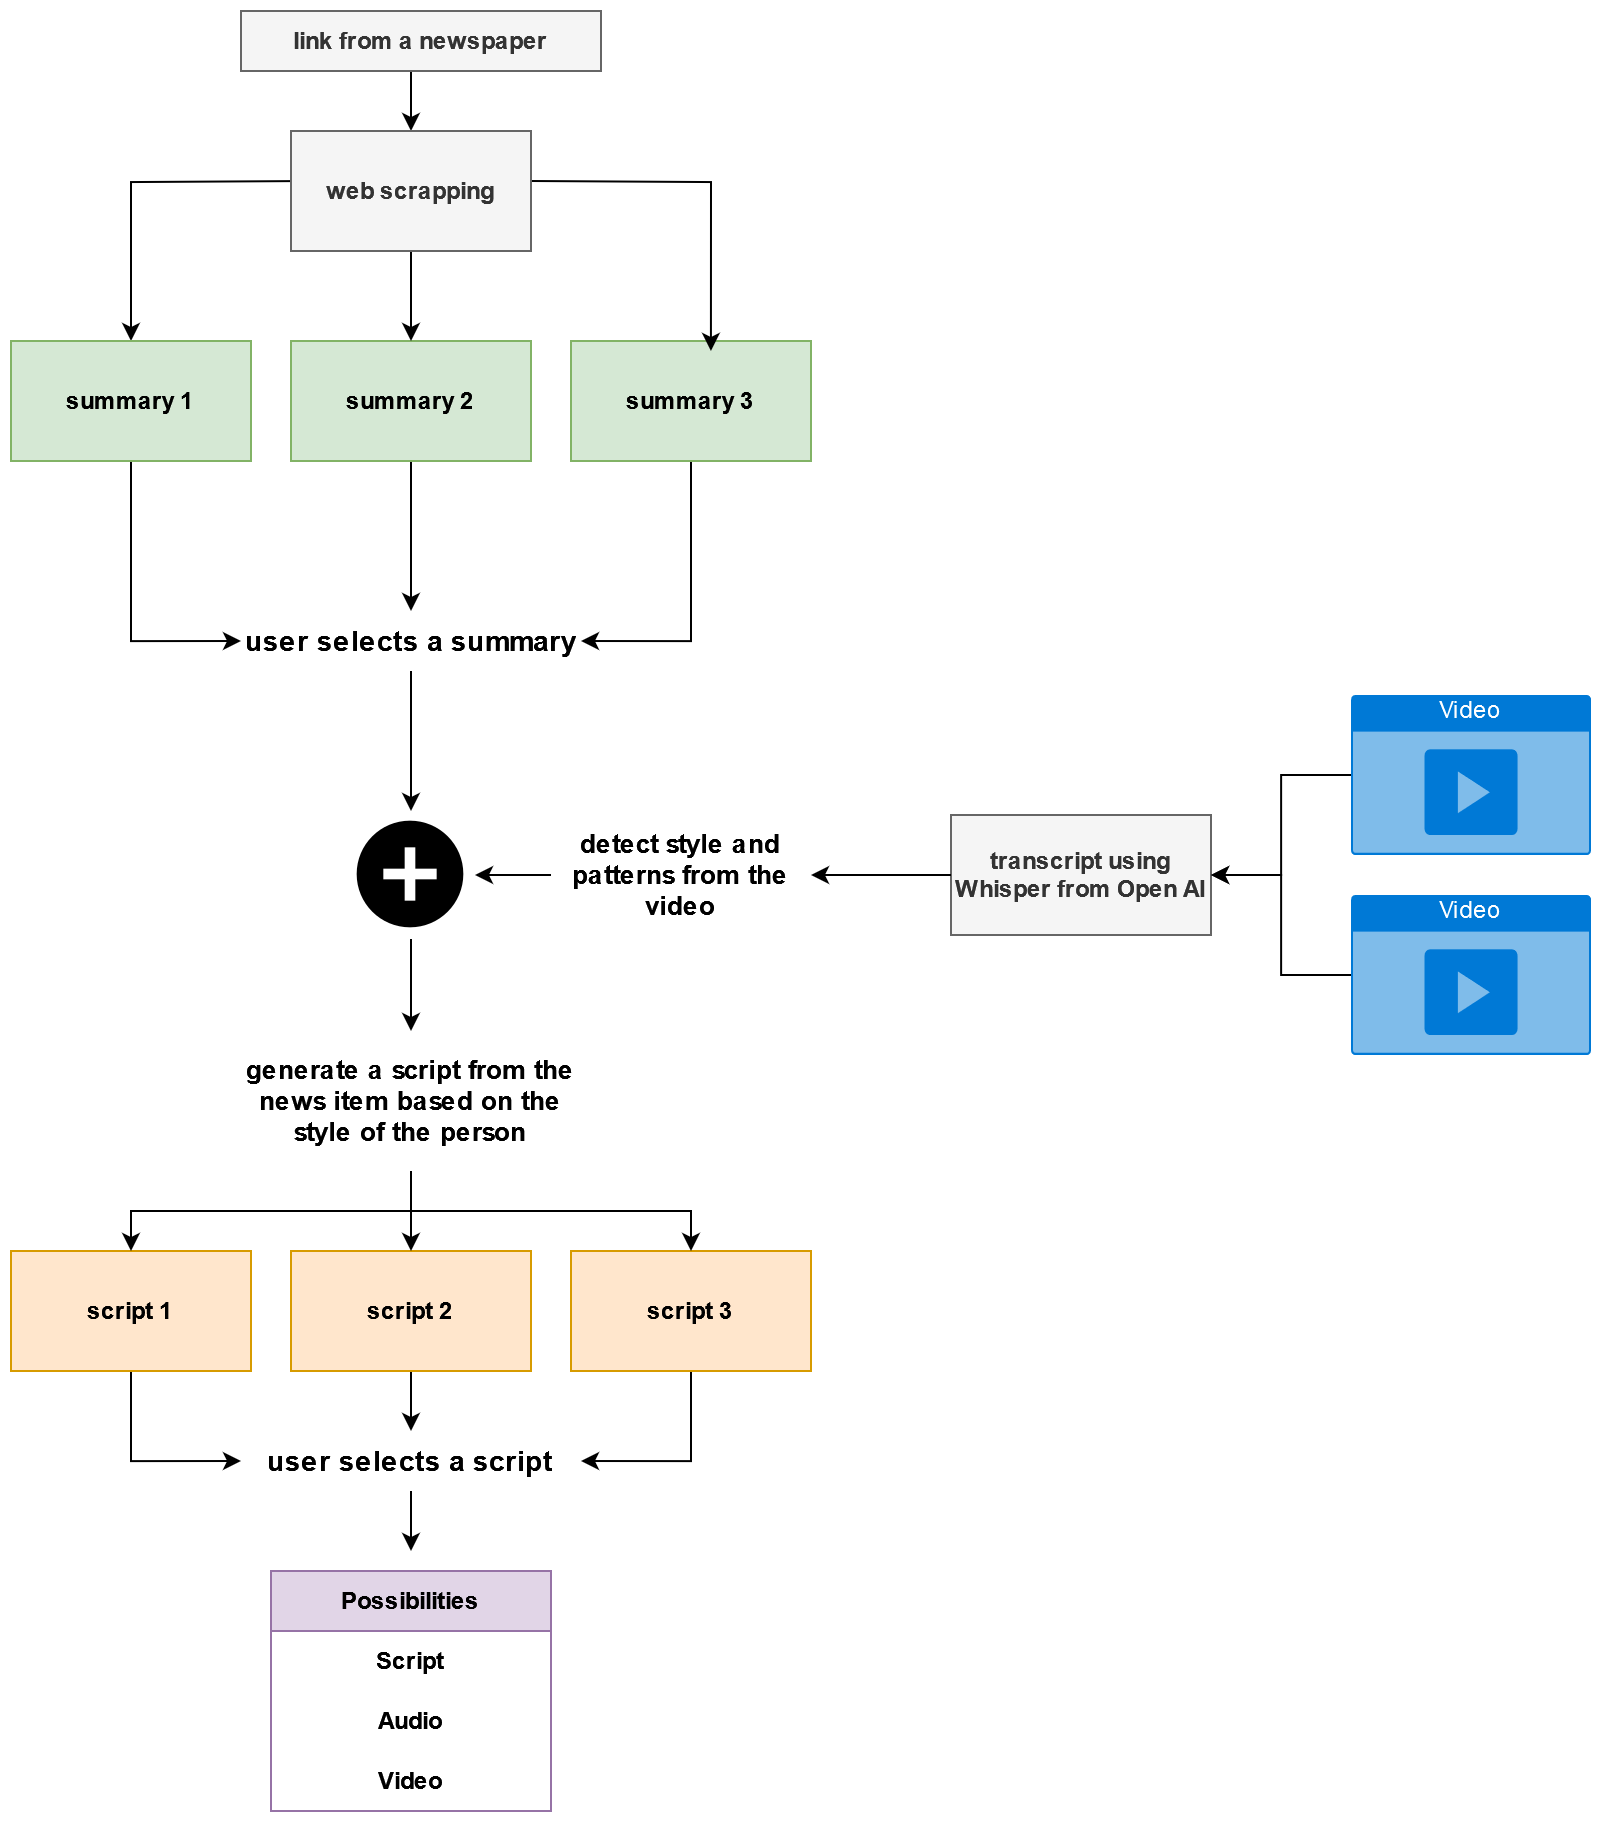

The diagram above was exported from draw.io. Its source (the exported page's mxGraphModel, read from the mxfile embedded in the PNG):
<mxGraphModel dx="1266" dy="1300" grid="1" gridSize="10" guides="1" tooltips="1" connect="1" arrows="1" fold="1" page="1" pageScale="1" pageWidth="850" pageHeight="1100" math="0" shadow="0">
  <root>
    <mxCell id="0" />
    <mxCell id="1" parent="0" />
    <mxCell id="TZMjJJYJY2xpdAEH_fVx-9" style="edgeStyle=orthogonalEdgeStyle;rounded=0;orthogonalLoop=1;jettySize=auto;html=1;exitX=0;exitY=0.5;exitDx=0;exitDy=0;" edge="1" parent="1" target="TZMjJJYJY2xpdAEH_fVx-7">
      <mxGeometry relative="1" as="geometry">
        <mxPoint x="320" y="225" as="sourcePoint" />
      </mxGeometry>
    </mxCell>
    <mxCell id="TZMjJJYJY2xpdAEH_fVx-59" style="edgeStyle=orthogonalEdgeStyle;rounded=0;orthogonalLoop=1;jettySize=auto;html=1;exitX=0.5;exitY=1;exitDx=0;exitDy=0;entryX=0.5;entryY=0;entryDx=0;entryDy=0;" edge="1" parent="1" source="TZMjJJYJY2xpdAEH_fVx-1" target="TZMjJJYJY2xpdAEH_fVx-57">
      <mxGeometry relative="1" as="geometry" />
    </mxCell>
    <mxCell id="TZMjJJYJY2xpdAEH_fVx-1" value="link from a newspaper" style="rounded=0;whiteSpace=wrap;html=1;fontStyle=1;fillColor=#f5f5f5;fontColor=#333333;strokeColor=#666666;" vertex="1" parent="1">
      <mxGeometry x="285" y="140" width="180" height="30" as="geometry" />
    </mxCell>
    <mxCell id="TZMjJJYJY2xpdAEH_fVx-11" style="edgeStyle=orthogonalEdgeStyle;rounded=0;orthogonalLoop=1;jettySize=auto;html=1;" edge="1" parent="1" source="TZMjJJYJY2xpdAEH_fVx-2">
      <mxGeometry relative="1" as="geometry">
        <mxPoint x="370" y="440" as="targetPoint" />
      </mxGeometry>
    </mxCell>
    <mxCell id="TZMjJJYJY2xpdAEH_fVx-2" value="summary 2" style="whiteSpace=wrap;html=1;rounded=0;fontStyle=1;fillColor=#d5e8d4;strokeColor=#82b366;" vertex="1" parent="1">
      <mxGeometry x="310" y="305" width="120" height="60" as="geometry" />
    </mxCell>
    <mxCell id="TZMjJJYJY2xpdAEH_fVx-14" style="edgeStyle=orthogonalEdgeStyle;rounded=0;orthogonalLoop=1;jettySize=auto;html=1;exitX=0.5;exitY=1;exitDx=0;exitDy=0;entryX=0;entryY=0.5;entryDx=0;entryDy=0;" edge="1" parent="1" source="TZMjJJYJY2xpdAEH_fVx-7" target="TZMjJJYJY2xpdAEH_fVx-13">
      <mxGeometry relative="1" as="geometry" />
    </mxCell>
    <mxCell id="TZMjJJYJY2xpdAEH_fVx-7" value="summary 1" style="whiteSpace=wrap;html=1;rounded=0;fontStyle=1;fillColor=#d5e8d4;strokeColor=#82b366;" vertex="1" parent="1">
      <mxGeometry x="170" y="305" width="120" height="60" as="geometry" />
    </mxCell>
    <mxCell id="TZMjJJYJY2xpdAEH_fVx-15" style="edgeStyle=orthogonalEdgeStyle;rounded=0;orthogonalLoop=1;jettySize=auto;html=1;exitX=0.5;exitY=1;exitDx=0;exitDy=0;entryX=1;entryY=0.5;entryDx=0;entryDy=0;" edge="1" parent="1" source="TZMjJJYJY2xpdAEH_fVx-8" target="TZMjJJYJY2xpdAEH_fVx-13">
      <mxGeometry relative="1" as="geometry" />
    </mxCell>
    <mxCell id="TZMjJJYJY2xpdAEH_fVx-8" value="&lt;div&gt;summary 3&lt;/div&gt;" style="whiteSpace=wrap;html=1;rounded=0;fontStyle=1;fillColor=#d5e8d4;strokeColor=#82b366;" vertex="1" parent="1">
      <mxGeometry x="450" y="305" width="120" height="60" as="geometry" />
    </mxCell>
    <mxCell id="TZMjJJYJY2xpdAEH_fVx-10" style="edgeStyle=orthogonalEdgeStyle;rounded=0;orthogonalLoop=1;jettySize=auto;html=1;exitX=1;exitY=0.5;exitDx=0;exitDy=0;entryX=0.583;entryY=0.083;entryDx=0;entryDy=0;entryPerimeter=0;" edge="1" parent="1" target="TZMjJJYJY2xpdAEH_fVx-8">
      <mxGeometry relative="1" as="geometry">
        <mxPoint x="430" y="225" as="sourcePoint" />
      </mxGeometry>
    </mxCell>
    <mxCell id="TZMjJJYJY2xpdAEH_fVx-29" style="edgeStyle=orthogonalEdgeStyle;rounded=0;orthogonalLoop=1;jettySize=auto;html=1;entryX=0.5;entryY=0;entryDx=0;entryDy=0;" edge="1" parent="1" source="TZMjJJYJY2xpdAEH_fVx-13" target="TZMjJJYJY2xpdAEH_fVx-25">
      <mxGeometry relative="1" as="geometry" />
    </mxCell>
    <mxCell id="TZMjJJYJY2xpdAEH_fVx-13" value="user selects a summary " style="text;html=1;strokeColor=none;fillColor=none;align=center;verticalAlign=middle;whiteSpace=wrap;rounded=0;fontStyle=1;fontSize=14;" vertex="1" parent="1">
      <mxGeometry x="285" y="440" width="170" height="30" as="geometry" />
    </mxCell>
    <mxCell id="TZMjJJYJY2xpdAEH_fVx-27" style="edgeStyle=orthogonalEdgeStyle;rounded=0;orthogonalLoop=1;jettySize=auto;html=1;exitX=0;exitY=0.5;exitDx=0;exitDy=0;" edge="1" parent="1" source="TZMjJJYJY2xpdAEH_fVx-23" target="TZMjJJYJY2xpdAEH_fVx-25">
      <mxGeometry relative="1" as="geometry" />
    </mxCell>
    <mxCell id="TZMjJJYJY2xpdAEH_fVx-61" style="edgeStyle=orthogonalEdgeStyle;rounded=0;orthogonalLoop=1;jettySize=auto;html=1;exitX=0.5;exitY=1;exitDx=0;exitDy=0;" edge="1" parent="1" source="TZMjJJYJY2xpdAEH_fVx-25" target="TZMjJJYJY2xpdAEH_fVx-36">
      <mxGeometry relative="1" as="geometry" />
    </mxCell>
    <mxCell id="TZMjJJYJY2xpdAEH_fVx-25" value="" style="shape=image;html=1;verticalAlign=top;verticalLabelPosition=bottom;labelBackgroundColor=#ffffff;imageAspect=0;aspect=fixed;image=https://cdn0.iconfinder.com/data/icons/google-material-design-3-0/48/ic_add_circle_48px-128.png" vertex="1" parent="1">
      <mxGeometry x="338" y="540" width="64" height="64" as="geometry" />
    </mxCell>
    <mxCell id="TZMjJJYJY2xpdAEH_fVx-30" value="" style="group" vertex="1" connectable="0" parent="1">
      <mxGeometry x="440" y="552" width="130" height="40" as="geometry" />
    </mxCell>
    <mxCell id="TZMjJJYJY2xpdAEH_fVx-23" value="detect style and patterns from the video " style="text;html=1;strokeColor=none;fillColor=none;align=center;verticalAlign=middle;whiteSpace=wrap;rounded=0;fontStyle=1;fontSize=13;" vertex="1" parent="TZMjJJYJY2xpdAEH_fVx-30">
      <mxGeometry width="130" height="40" as="geometry" />
    </mxCell>
    <mxCell id="TZMjJJYJY2xpdAEH_fVx-44" style="edgeStyle=orthogonalEdgeStyle;rounded=0;orthogonalLoop=1;jettySize=auto;html=1;exitX=0.5;exitY=1;exitDx=0;exitDy=0;" edge="1" parent="1" source="TZMjJJYJY2xpdAEH_fVx-32" target="TZMjJJYJY2xpdAEH_fVx-38">
      <mxGeometry relative="1" as="geometry" />
    </mxCell>
    <mxCell id="TZMjJJYJY2xpdAEH_fVx-32" value="script 2" style="whiteSpace=wrap;html=1;rounded=0;fontStyle=1;fillColor=#ffe6cc;strokeColor=#d79b00;" vertex="1" parent="1">
      <mxGeometry x="310" y="760" width="120" height="60" as="geometry" />
    </mxCell>
    <mxCell id="TZMjJJYJY2xpdAEH_fVx-43" style="edgeStyle=orthogonalEdgeStyle;rounded=0;orthogonalLoop=1;jettySize=auto;html=1;exitX=0.5;exitY=1;exitDx=0;exitDy=0;entryX=0;entryY=0.5;entryDx=0;entryDy=0;" edge="1" parent="1" source="TZMjJJYJY2xpdAEH_fVx-33" target="TZMjJJYJY2xpdAEH_fVx-38">
      <mxGeometry relative="1" as="geometry" />
    </mxCell>
    <mxCell id="TZMjJJYJY2xpdAEH_fVx-33" value="script 1" style="whiteSpace=wrap;html=1;rounded=0;fontStyle=1;fillColor=#ffe6cc;strokeColor=#d79b00;" vertex="1" parent="1">
      <mxGeometry x="170" y="760" width="120" height="60" as="geometry" />
    </mxCell>
    <mxCell id="TZMjJJYJY2xpdAEH_fVx-45" style="edgeStyle=orthogonalEdgeStyle;rounded=0;orthogonalLoop=1;jettySize=auto;html=1;exitX=0.5;exitY=1;exitDx=0;exitDy=0;entryX=1;entryY=0.5;entryDx=0;entryDy=0;" edge="1" parent="1" source="TZMjJJYJY2xpdAEH_fVx-34" target="TZMjJJYJY2xpdAEH_fVx-38">
      <mxGeometry relative="1" as="geometry" />
    </mxCell>
    <mxCell id="TZMjJJYJY2xpdAEH_fVx-34" value="script 3" style="whiteSpace=wrap;html=1;rounded=0;fontStyle=1;fillColor=#ffe6cc;strokeColor=#d79b00;" vertex="1" parent="1">
      <mxGeometry x="450" y="760" width="120" height="60" as="geometry" />
    </mxCell>
    <mxCell id="TZMjJJYJY2xpdAEH_fVx-35" value="" style="group" vertex="1" connectable="0" parent="1">
      <mxGeometry x="280" y="650" width="180" height="70" as="geometry" />
    </mxCell>
    <mxCell id="TZMjJJYJY2xpdAEH_fVx-36" value="generate a script from the news item based on the style of the person" style="text;html=1;strokeColor=none;fillColor=none;align=center;verticalAlign=middle;whiteSpace=wrap;rounded=0;fontStyle=1;fontSize=13;" vertex="1" parent="TZMjJJYJY2xpdAEH_fVx-35">
      <mxGeometry width="180" height="70" as="geometry" />
    </mxCell>
    <mxCell id="TZMjJJYJY2xpdAEH_fVx-37" style="edgeStyle=orthogonalEdgeStyle;rounded=0;orthogonalLoop=1;jettySize=auto;html=1;" edge="1" parent="TZMjJJYJY2xpdAEH_fVx-35" target="TZMjJJYJY2xpdAEH_fVx-36">
      <mxGeometry relative="1" as="geometry" />
    </mxCell>
    <mxCell id="TZMjJJYJY2xpdAEH_fVx-47" style="edgeStyle=orthogonalEdgeStyle;rounded=0;orthogonalLoop=1;jettySize=auto;html=1;exitX=0.5;exitY=1;exitDx=0;exitDy=0;" edge="1" parent="1" source="TZMjJJYJY2xpdAEH_fVx-38">
      <mxGeometry relative="1" as="geometry">
        <mxPoint x="370" y="910" as="targetPoint" />
      </mxGeometry>
    </mxCell>
    <mxCell id="TZMjJJYJY2xpdAEH_fVx-38" value="user selects a script " style="text;html=1;strokeColor=none;fillColor=none;align=center;verticalAlign=middle;whiteSpace=wrap;rounded=0;fontStyle=1;fontSize=14;" vertex="1" parent="1">
      <mxGeometry x="285" y="850" width="170" height="30" as="geometry" />
    </mxCell>
    <mxCell id="TZMjJJYJY2xpdAEH_fVx-40" style="edgeStyle=orthogonalEdgeStyle;rounded=0;orthogonalLoop=1;jettySize=auto;html=1;exitX=0.5;exitY=1;exitDx=0;exitDy=0;entryX=0.5;entryY=0;entryDx=0;entryDy=0;" edge="1" parent="1" source="TZMjJJYJY2xpdAEH_fVx-36" target="TZMjJJYJY2xpdAEH_fVx-32">
      <mxGeometry relative="1" as="geometry" />
    </mxCell>
    <mxCell id="TZMjJJYJY2xpdAEH_fVx-41" style="edgeStyle=orthogonalEdgeStyle;rounded=0;orthogonalLoop=1;jettySize=auto;html=1;entryX=0.5;entryY=0;entryDx=0;entryDy=0;" edge="1" parent="1" source="TZMjJJYJY2xpdAEH_fVx-36" target="TZMjJJYJY2xpdAEH_fVx-33">
      <mxGeometry relative="1" as="geometry" />
    </mxCell>
    <mxCell id="TZMjJJYJY2xpdAEH_fVx-42" style="edgeStyle=orthogonalEdgeStyle;rounded=0;orthogonalLoop=1;jettySize=auto;html=1;entryX=0.5;entryY=0;entryDx=0;entryDy=0;" edge="1" parent="1" source="TZMjJJYJY2xpdAEH_fVx-36" target="TZMjJJYJY2xpdAEH_fVx-34">
      <mxGeometry relative="1" as="geometry" />
    </mxCell>
    <mxCell id="TZMjJJYJY2xpdAEH_fVx-50" value="&lt;b&gt;Possibilities&lt;/b&gt;" style="swimlane;fontStyle=0;childLayout=stackLayout;horizontal=1;startSize=30;horizontalStack=0;resizeParent=1;resizeParentMax=0;resizeLast=0;collapsible=1;marginBottom=0;whiteSpace=wrap;html=1;fillColor=#e1d5e7;strokeColor=#9673a6;" vertex="1" parent="1">
      <mxGeometry x="300" y="920" width="140" height="120" as="geometry" />
    </mxCell>
    <mxCell id="TZMjJJYJY2xpdAEH_fVx-51" value="&lt;b&gt;Script&lt;/b&gt;" style="text;strokeColor=none;fillColor=none;align=center;verticalAlign=middle;spacingLeft=4;spacingRight=4;overflow=hidden;points=[[0,0.5],[1,0.5]];portConstraint=eastwest;rotatable=0;whiteSpace=wrap;html=1;" vertex="1" parent="TZMjJJYJY2xpdAEH_fVx-50">
      <mxGeometry y="30" width="140" height="30" as="geometry" />
    </mxCell>
    <mxCell id="TZMjJJYJY2xpdAEH_fVx-52" value="&lt;b&gt;Audio&lt;/b&gt;" style="text;strokeColor=none;fillColor=none;align=center;verticalAlign=middle;spacingLeft=4;spacingRight=4;overflow=hidden;points=[[0,0.5],[1,0.5]];portConstraint=eastwest;rotatable=0;whiteSpace=wrap;html=1;" vertex="1" parent="TZMjJJYJY2xpdAEH_fVx-50">
      <mxGeometry y="60" width="140" height="30" as="geometry" />
    </mxCell>
    <mxCell id="TZMjJJYJY2xpdAEH_fVx-53" value="&lt;b&gt;Video&lt;/b&gt;" style="text;strokeColor=none;fillColor=none;align=center;verticalAlign=middle;spacingLeft=4;spacingRight=4;overflow=hidden;points=[[0,0.5],[1,0.5]];portConstraint=eastwest;rotatable=0;whiteSpace=wrap;html=1;" vertex="1" parent="TZMjJJYJY2xpdAEH_fVx-50">
      <mxGeometry y="90" width="140" height="30" as="geometry" />
    </mxCell>
    <mxCell id="TZMjJJYJY2xpdAEH_fVx-58" style="edgeStyle=orthogonalEdgeStyle;rounded=0;orthogonalLoop=1;jettySize=auto;html=1;exitX=0.5;exitY=1;exitDx=0;exitDy=0;" edge="1" parent="1" source="TZMjJJYJY2xpdAEH_fVx-57" target="TZMjJJYJY2xpdAEH_fVx-2">
      <mxGeometry relative="1" as="geometry" />
    </mxCell>
    <mxCell id="TZMjJJYJY2xpdAEH_fVx-57" value="web scrapping" style="rounded=0;whiteSpace=wrap;html=1;fontStyle=1;fillColor=#f5f5f5;fontColor=#333333;strokeColor=#666666;" vertex="1" parent="1">
      <mxGeometry x="310" y="200" width="120" height="60" as="geometry" />
    </mxCell>
    <mxCell id="TZMjJJYJY2xpdAEH_fVx-17" value="Video" style="html=1;whiteSpace=wrap;strokeColor=none;fillColor=#0079D6;labelPosition=center;verticalLabelPosition=middle;verticalAlign=top;align=center;fontSize=12;outlineConnect=0;spacingTop=-6;fontColor=#FFFFFF;sketch=0;shape=mxgraph.sitemap.video;" vertex="1" parent="1">
      <mxGeometry x="840" y="482" width="120" height="80" as="geometry" />
    </mxCell>
    <mxCell id="TZMjJJYJY2xpdAEH_fVx-18" value="Video" style="html=1;whiteSpace=wrap;strokeColor=none;fillColor=#0079D6;labelPosition=center;verticalLabelPosition=middle;verticalAlign=top;align=center;fontSize=12;outlineConnect=0;spacingTop=-6;fontColor=#FFFFFF;sketch=0;shape=mxgraph.sitemap.video;" vertex="1" parent="1">
      <mxGeometry x="840" y="582" width="120" height="80" as="geometry" />
    </mxCell>
    <mxCell id="TZMjJJYJY2xpdAEH_fVx-19" value="&lt;b&gt;transcript using Whisper from Open AI&lt;/b&gt;" style="rounded=0;whiteSpace=wrap;html=1;fillColor=#f5f5f5;fontColor=#333333;strokeColor=#666666;" vertex="1" parent="1">
      <mxGeometry x="640" y="542" width="130" height="60" as="geometry" />
    </mxCell>
    <mxCell id="TZMjJJYJY2xpdAEH_fVx-20" style="edgeStyle=orthogonalEdgeStyle;rounded=0;orthogonalLoop=1;jettySize=auto;html=1;entryX=1;entryY=0.5;entryDx=0;entryDy=0;" edge="1" parent="1" source="TZMjJJYJY2xpdAEH_fVx-17" target="TZMjJJYJY2xpdAEH_fVx-19">
      <mxGeometry relative="1" as="geometry" />
    </mxCell>
    <mxCell id="TZMjJJYJY2xpdAEH_fVx-21" style="edgeStyle=orthogonalEdgeStyle;rounded=0;orthogonalLoop=1;jettySize=auto;html=1;entryX=1;entryY=0.5;entryDx=0;entryDy=0;" edge="1" parent="1" source="TZMjJJYJY2xpdAEH_fVx-18" target="TZMjJJYJY2xpdAEH_fVx-19">
      <mxGeometry relative="1" as="geometry" />
    </mxCell>
    <mxCell id="TZMjJJYJY2xpdAEH_fVx-26" style="edgeStyle=orthogonalEdgeStyle;rounded=0;orthogonalLoop=1;jettySize=auto;html=1;" edge="1" parent="1" source="TZMjJJYJY2xpdAEH_fVx-19" target="TZMjJJYJY2xpdAEH_fVx-23">
      <mxGeometry relative="1" as="geometry" />
    </mxCell>
  </root>
</mxGraphModel>